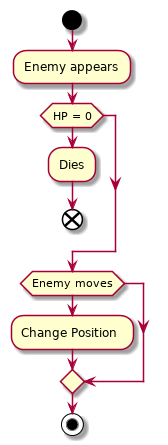

The diagram above was rendered by PlantUML. Its source (embedded in the PNG):
@startuml
start
:Enemy appears;
if (HP = 0)
  :Dies;
  end
endif
if (Enemy moves)
  :Change Position;
endif
stop
@enduml